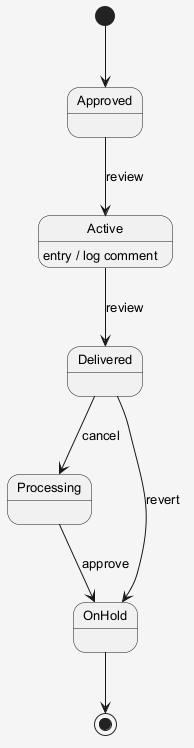

The diagram above was rendered by PlantUML. Its source (embedded in the PNG):
@startuml
skinparam shadowing false
skinparam backgroundColor #F5F5F5
skinparam defaultFontSize 13
[*] --> Approved
Approved --> Active : review
Active --> Delivered : review
Active : entry / log comment
Delivered --> Processing : cancel
Processing --> OnHold : approve
Delivered --> OnHold : revert
OnHold --> [*]
@enduml